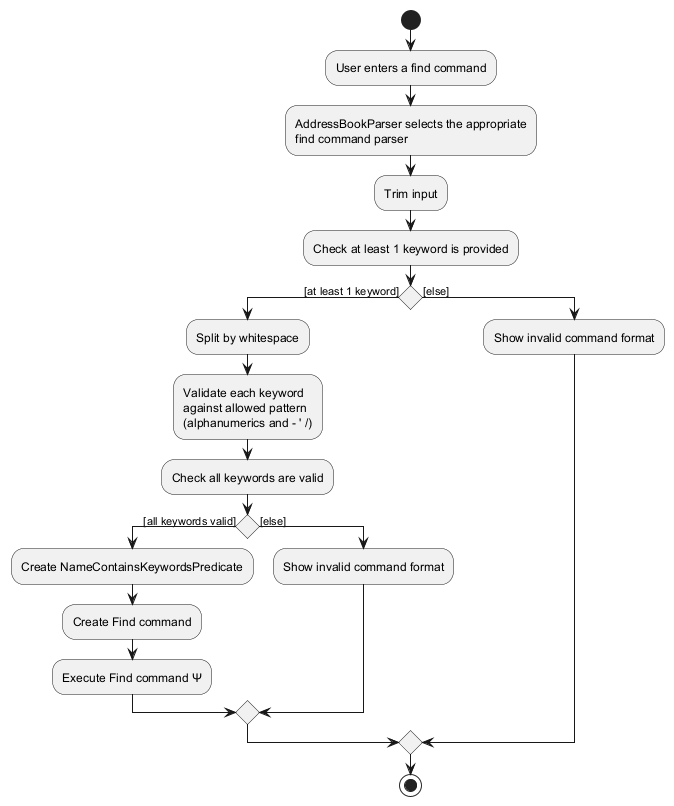

The diagram above was rendered by PlantUML. Its source (embedded in the PNG):
@startuml
start
:User enters a find command;
:AddressBookParser selects the appropriate
find command parser;
:Trim input;

:Check at least 1 keyword is provided;
if () then ([at least 1 keyword])
  :Split by whitespace;
  :Validate each keyword
  against allowed pattern
  (alphanumerics and - ' /);

  :Check all keywords are valid;
  if () then ([all keywords valid])
    :Create NameContainsKeywordsPredicate;
    :Create Find command;

    :Execute Find command Ψ;
  else ([else])
    :Show invalid command format;
  endif
else ([else])
  :Show invalid command format;
endif
stop
@enduml